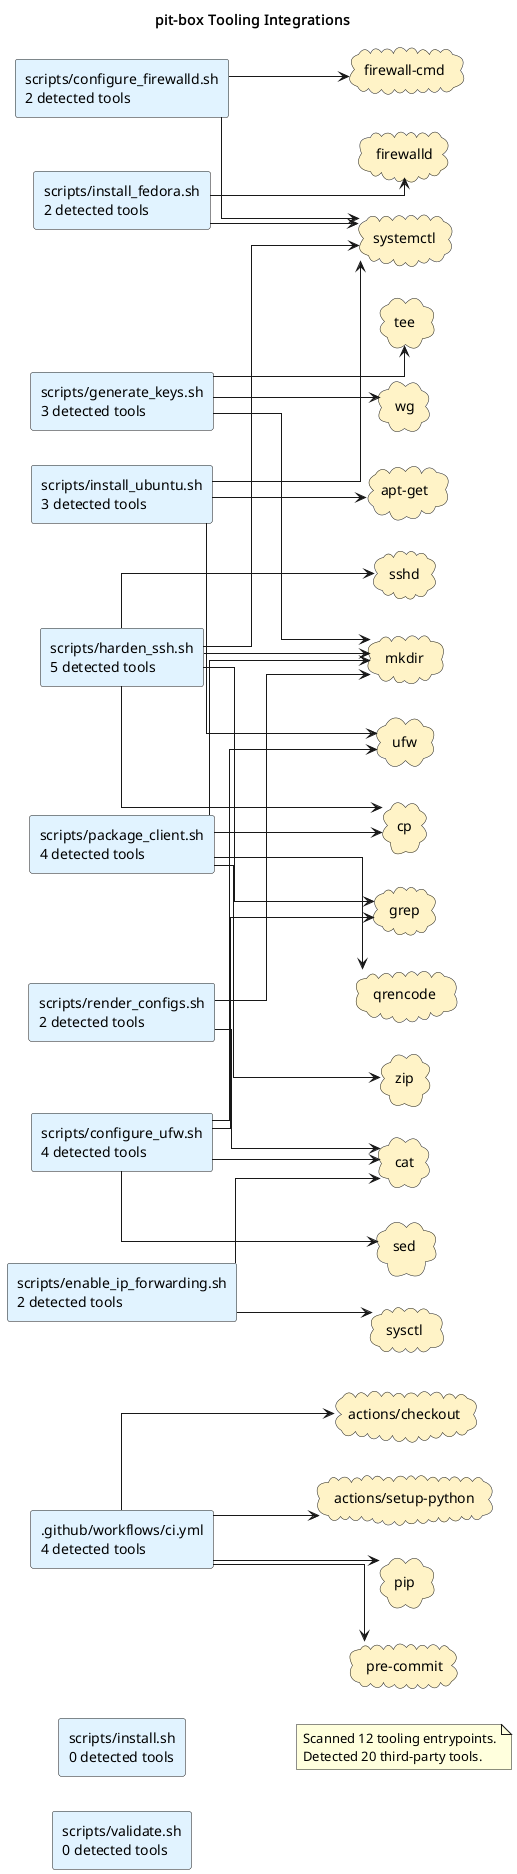

The diagram above was rendered by PlantUML. Its source (embedded in the PNG):
@startuml
title pit-box Tooling Integrations
left to right direction
skinparam shadowing false
skinparam defaultFontName Monospace
skinparam componentStyle rectangle
skinparam linetype ortho
rectangle ".github/workflows/ci.yml\n4 detected tools" as source_github_workflows_ci_yml #E0F2FE
rectangle "scripts/configure_firewalld.sh\n2 detected tools" as source_scripts_configure_firewalld_sh #E0F2FE
rectangle "scripts/configure_ufw.sh\n4 detected tools" as source_scripts_configure_ufw_sh #E0F2FE
rectangle "scripts/enable_ip_forwarding.sh\n2 detected tools" as source_scripts_enable_ip_forwarding_sh #E0F2FE
rectangle "scripts/generate_keys.sh\n3 detected tools" as source_scripts_generate_keys_sh #E0F2FE
rectangle "scripts/harden_ssh.sh\n5 detected tools" as source_scripts_harden_ssh_sh #E0F2FE
rectangle "scripts/install.sh\n0 detected tools" as source_scripts_install_sh #E0F2FE
rectangle "scripts/install_fedora.sh\n2 detected tools" as source_scripts_install_fedora_sh #E0F2FE
rectangle "scripts/install_ubuntu.sh\n3 detected tools" as source_scripts_install_ubuntu_sh #E0F2FE
rectangle "scripts/package_client.sh\n4 detected tools" as source_scripts_package_client_sh #E0F2FE
rectangle "scripts/render_configs.sh\n2 detected tools" as source_scripts_render_configs_sh #E0F2FE
rectangle "scripts/validate.sh\n0 detected tools" as source_scripts_validate_sh #E0F2FE
cloud "actions/checkout" as tool_actions_checkout #FEF3C7
cloud "actions/setup-python" as tool_actions_setup_python #FEF3C7
cloud "apt-get" as tool_apt_get #FEF3C7
cloud "cat" as tool_cat #FEF3C7
cloud "cp" as tool_cp #FEF3C7
cloud "firewall-cmd" as tool_firewall_cmd #FEF3C7
cloud "firewalld" as tool_firewalld #FEF3C7
cloud "grep" as tool_grep #FEF3C7
cloud "mkdir" as tool_mkdir #FEF3C7
cloud "pip" as tool_pip #FEF3C7
cloud "pre-commit" as tool_pre_commit #FEF3C7
cloud "qrencode" as tool_qrencode #FEF3C7
cloud "sed" as tool_sed #FEF3C7
cloud "sshd" as tool_sshd #FEF3C7
cloud "sysctl" as tool_sysctl #FEF3C7
cloud "systemctl" as tool_systemctl #FEF3C7
cloud "tee" as tool_tee #FEF3C7
cloud "ufw" as tool_ufw #FEF3C7
cloud "wg" as tool_wg #FEF3C7
cloud "zip" as tool_zip #FEF3C7
source_github_workflows_ci_yml --> tool_actions_checkout
source_github_workflows_ci_yml --> tool_actions_setup_python
source_github_workflows_ci_yml --> tool_pip
source_github_workflows_ci_yml --> tool_pre_commit
source_scripts_configure_firewalld_sh --> tool_firewall_cmd
source_scripts_configure_firewalld_sh --> tool_systemctl
source_scripts_configure_ufw_sh --> tool_cat
source_scripts_configure_ufw_sh --> tool_grep
source_scripts_configure_ufw_sh --> tool_sed
source_scripts_configure_ufw_sh --> tool_ufw
source_scripts_enable_ip_forwarding_sh --> tool_cat
source_scripts_enable_ip_forwarding_sh --> tool_sysctl
source_scripts_generate_keys_sh --> tool_mkdir
source_scripts_generate_keys_sh --> tool_tee
source_scripts_generate_keys_sh --> tool_wg
source_scripts_harden_ssh_sh --> tool_cp
source_scripts_harden_ssh_sh --> tool_grep
source_scripts_harden_ssh_sh --> tool_mkdir
source_scripts_harden_ssh_sh --> tool_sshd
source_scripts_harden_ssh_sh --> tool_systemctl
source_scripts_install_fedora_sh --> tool_firewalld
source_scripts_install_fedora_sh --> tool_systemctl
source_scripts_install_ubuntu_sh --> tool_apt_get
source_scripts_install_ubuntu_sh --> tool_systemctl
source_scripts_install_ubuntu_sh --> tool_ufw
source_scripts_package_client_sh --> tool_cp
source_scripts_package_client_sh --> tool_mkdir
source_scripts_package_client_sh --> tool_qrencode
source_scripts_package_client_sh --> tool_zip
source_scripts_render_configs_sh --> tool_cat
source_scripts_render_configs_sh --> tool_mkdir
note as toolingGraphSummary
Scanned 12 tooling entrypoints.
Detected 20 third-party tools.
end note
@enduml